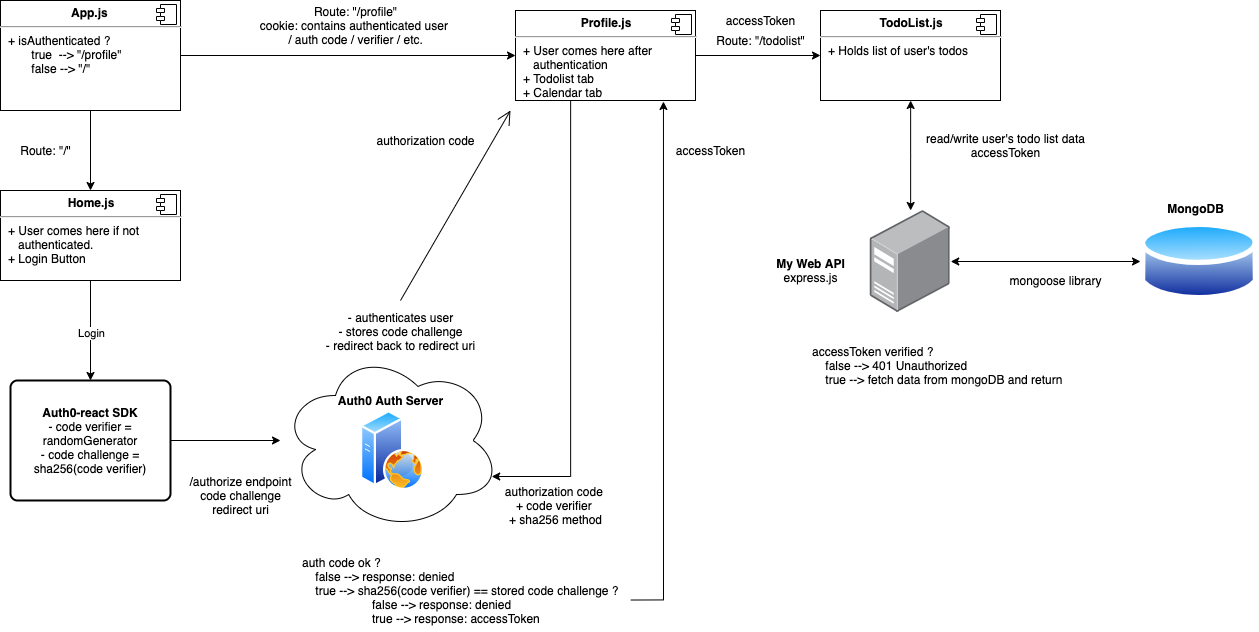

The diagram above was exported from draw.io. Its source (the exported page's mxGraphModel, read from the mxfile embedded in the PNG):
<mxGraphModel dx="3553" dy="1754" grid="1" gridSize="10" guides="1" tooltips="1" connect="1" arrows="1" fold="1" page="1" pageScale="1" pageWidth="850" pageHeight="1100" math="0" shadow="0">
  <root>
    <mxCell id="0" />
    <mxCell id="1" parent="0" />
    <mxCell id="2" style="edgeStyle=orthogonalEdgeStyle;rounded=0;orthogonalLoop=1;jettySize=auto;html=1;exitX=0.5;exitY=1;exitDx=0;exitDy=0;entryX=0.5;entryY=0;entryDx=0;entryDy=0;startArrow=none;startFill=0;" edge="1" source="4" target="6" parent="1">
      <mxGeometry relative="1" as="geometry" />
    </mxCell>
    <mxCell id="3" style="edgeStyle=orthogonalEdgeStyle;rounded=0;orthogonalLoop=1;jettySize=auto;html=1;exitX=1;exitY=0.5;exitDx=0;exitDy=0;entryX=0;entryY=0.5;entryDx=0;entryDy=0;startArrow=none;startFill=0;" edge="1" source="4" target="11" parent="1">
      <mxGeometry relative="1" as="geometry" />
    </mxCell>
    <mxCell id="4" value="&lt;p style=&quot;margin: 0px ; margin-top: 6px ; text-align: center&quot;&gt;&lt;b&gt;App.js&amp;nbsp;&lt;/b&gt;&lt;/p&gt;&lt;hr&gt;&lt;p style=&quot;margin: 0px ; margin-left: 8px&quot;&gt;&lt;span&gt;+ isAuthenticated ?&amp;nbsp;&lt;/span&gt;&lt;br&gt;&lt;/p&gt;&lt;p style=&quot;margin: 0px ; margin-left: 8px&quot;&gt;&amp;nbsp; &amp;nbsp; &amp;nbsp; &amp;nbsp;true&amp;nbsp; --&amp;gt; &quot;/profile&quot;&lt;/p&gt;&lt;p style=&quot;margin: 0px ; margin-left: 8px&quot;&gt;&amp;nbsp; &amp;nbsp; &amp;nbsp; &amp;nbsp;false --&amp;gt; &quot;/&quot;&lt;/p&gt;&lt;p style=&quot;margin: 0px ; margin-left: 8px&quot;&gt;&lt;br&gt;&lt;/p&gt;" style="align=left;overflow=fill;html=1;dropTarget=0;" vertex="1" parent="1">
      <mxGeometry x="-90" y="80" width="180" height="110" as="geometry" />
    </mxCell>
    <mxCell id="5" value="" style="shape=component;jettyWidth=8;jettyHeight=4;" vertex="1" parent="4">
      <mxGeometry x="1" width="20" height="20" relative="1" as="geometry">
        <mxPoint x="-24" y="4" as="offset" />
      </mxGeometry>
    </mxCell>
    <mxCell id="6" value="&lt;p style=&quot;margin: 0px ; margin-top: 6px ; text-align: center&quot;&gt;&lt;b&gt;Home.js&lt;/b&gt;&lt;/p&gt;&lt;hr&gt;&lt;p style=&quot;margin: 0px ; margin-left: 8px&quot;&gt;+ User comes here if not&lt;/p&gt;&lt;p style=&quot;margin: 0px ; margin-left: 8px&quot;&gt;&amp;nbsp; &amp;nbsp;authenticated.&lt;br&gt;+ Login Button&lt;/p&gt;" style="align=left;overflow=fill;html=1;dropTarget=0;" vertex="1" parent="1">
      <mxGeometry x="-90" y="270" width="180" height="90" as="geometry" />
    </mxCell>
    <mxCell id="7" value="" style="shape=component;jettyWidth=8;jettyHeight=4;" vertex="1" parent="6">
      <mxGeometry x="1" width="20" height="20" relative="1" as="geometry">
        <mxPoint x="-24" y="4" as="offset" />
      </mxGeometry>
    </mxCell>
    <mxCell id="8" value="Route: &quot;/&quot;" style="text;html=1;align=center;verticalAlign=middle;resizable=0;points=[];autosize=1;" vertex="1" parent="1">
      <mxGeometry x="-80" y="220" width="70" height="20" as="geometry" />
    </mxCell>
    <mxCell id="9" style="edgeStyle=orthogonalEdgeStyle;rounded=0;orthogonalLoop=1;jettySize=auto;html=1;entryX=0.96;entryY=0.7;entryDx=0;entryDy=0;entryPerimeter=0;" edge="1" source="11" target="15" parent="1">
      <mxGeometry relative="1" as="geometry">
        <Array as="points">
          <mxPoint x="480" y="556" />
        </Array>
      </mxGeometry>
    </mxCell>
    <mxCell id="10" style="edgeStyle=orthogonalEdgeStyle;rounded=0;orthogonalLoop=1;jettySize=auto;html=1;entryX=0;entryY=0.5;entryDx=0;entryDy=0;startArrow=none;startFill=0;" edge="1" source="11" target="29" parent="1">
      <mxGeometry relative="1" as="geometry" />
    </mxCell>
    <mxCell id="11" value="&lt;p style=&quot;margin: 0px ; margin-top: 6px ; text-align: center&quot;&gt;&lt;b&gt;Profile.js&lt;/b&gt;&lt;/p&gt;&lt;hr&gt;&lt;p style=&quot;margin: 0px ; margin-left: 8px&quot;&gt;+ User comes here after&amp;nbsp;&lt;/p&gt;&lt;p style=&quot;margin: 0px ; margin-left: 8px&quot;&gt;&amp;nbsp; &amp;nbsp;authentication&lt;br&gt;&lt;/p&gt;&lt;p style=&quot;margin: 0px ; margin-left: 8px&quot;&gt;+ Todolist tab&lt;/p&gt;&lt;p style=&quot;margin: 0px ; margin-left: 8px&quot;&gt;+ Calendar tab&lt;/p&gt;" style="align=left;overflow=fill;html=1;dropTarget=0;" vertex="1" parent="1">
      <mxGeometry x="425" y="90" width="180" height="90" as="geometry" />
    </mxCell>
    <mxCell id="12" value="" style="shape=component;jettyWidth=8;jettyHeight=4;" vertex="1" parent="11">
      <mxGeometry x="1" width="20" height="20" relative="1" as="geometry">
        <mxPoint x="-24" y="4" as="offset" />
      </mxGeometry>
    </mxCell>
    <mxCell id="13" value="Route: &quot;/profile&quot;&lt;br&gt;cookie: contains authenticated user &lt;br&gt;/ auth code / verifier / etc." style="text;html=1;align=center;verticalAlign=middle;resizable=0;points=[];autosize=1;" vertex="1" parent="1">
      <mxGeometry x="165" y="80" width="200" height="50" as="geometry" />
    </mxCell>
    <mxCell id="14" style="edgeStyle=orthogonalEdgeStyle;rounded=0;orthogonalLoop=1;jettySize=auto;html=1;entryX=0.822;entryY=1.011;entryDx=0;entryDy=0;entryPerimeter=0;exitX=1.001;exitY=0.619;exitDx=0;exitDy=0;exitPerimeter=0;" edge="1" source="26" target="11" parent="1">
      <mxGeometry relative="1" as="geometry">
        <mxPoint x="573" y="620" as="sourcePoint" />
        <Array as="points">
          <mxPoint x="573" y="680" />
        </Array>
      </mxGeometry>
    </mxCell>
    <mxCell id="15" value="" style="ellipse;shape=cloud;whiteSpace=wrap;html=1;" vertex="1" parent="1">
      <mxGeometry x="190" y="430" width="220" height="180" as="geometry" />
    </mxCell>
    <mxCell id="16" value="" style="aspect=fixed;perimeter=ellipsePerimeter;html=1;align=center;shadow=0;dashed=0;spacingTop=3;image;image=img/lib/active_directory/web_server.svg;" vertex="1" parent="1">
      <mxGeometry x="270" y="490" width="64" height="80" as="geometry" />
    </mxCell>
    <mxCell id="17" value="" style="endArrow=classic;html=1;exitX=0.5;exitY=1;exitDx=0;exitDy=0;entryX=0.5;entryY=0;entryDx=0;entryDy=0;" edge="1" source="6" target="20" parent="1">
      <mxGeometry relative="1" as="geometry">
        <mxPoint x="190" y="400" as="sourcePoint" />
        <mxPoint x="200" y="450" as="targetPoint" />
      </mxGeometry>
    </mxCell>
    <mxCell id="18" value="Login" style="edgeLabel;resizable=0;html=1;align=center;verticalAlign=middle;" connectable="0" vertex="1" parent="17">
      <mxGeometry relative="1" as="geometry" />
    </mxCell>
    <mxCell id="19" style="edgeStyle=orthogonalEdgeStyle;rounded=0;orthogonalLoop=1;jettySize=auto;html=1;" edge="1" source="20" target="15" parent="1">
      <mxGeometry relative="1" as="geometry" />
    </mxCell>
    <mxCell id="20" value="&lt;b&gt;Auth0-react SDK&lt;br&gt;&lt;/b&gt;- code verifier = randomGenerator&lt;br&gt;- code challenge = sha256(code verifier)" style="rounded=1;whiteSpace=wrap;html=1;absoluteArcSize=1;arcSize=14;strokeWidth=2;" vertex="1" parent="1">
      <mxGeometry x="-80" y="460" width="160" height="120" as="geometry" />
    </mxCell>
    <mxCell id="21" value="/authorize endpoint&lt;br&gt;code challenge&lt;br&gt;redirect uri" style="text;html=1;align=center;verticalAlign=middle;resizable=0;points=[];autosize=1;" vertex="1" parent="1">
      <mxGeometry x="90" y="550" width="120" height="50" as="geometry" />
    </mxCell>
    <mxCell id="22" value="Auth0 Auth Server" style="text;html=1;align=center;verticalAlign=middle;resizable=0;points=[];autosize=1;fontStyle=1" vertex="1" parent="1">
      <mxGeometry x="240" y="470" width="120" height="20" as="geometry" />
    </mxCell>
    <mxCell id="23" value="- authenticates user&lt;br&gt;- stores code challenge&lt;br&gt;- redirect back to redirect uri" style="text;html=1;align=center;verticalAlign=middle;resizable=0;points=[];autosize=1;" vertex="1" parent="1">
      <mxGeometry x="230" y="385.5" width="160" height="50" as="geometry" />
    </mxCell>
    <mxCell id="24" value="authorization code" style="text;html=1;align=center;verticalAlign=middle;resizable=0;points=[];autosize=1;" vertex="1" parent="1">
      <mxGeometry x="280" y="210" width="110" height="20" as="geometry" />
    </mxCell>
    <mxCell id="25" value="authorization code &lt;br&gt;+ code verifier &lt;br&gt;+ sha256 method" style="text;html=1;align=center;verticalAlign=middle;resizable=0;points=[];autosize=1;rotation=0;" vertex="1" parent="1">
      <mxGeometry x="410" y="560" width="110" height="50" as="geometry" />
    </mxCell>
    <mxCell id="26" value="auth code ok ?&lt;br&gt;&amp;nbsp; &amp;nbsp; false --&amp;gt; response: denied&lt;br&gt;&amp;nbsp; &amp;nbsp; true --&amp;gt; sha256(code verifier) == stored code challenge ?&lt;br&gt;&amp;nbsp; &amp;nbsp; &amp;nbsp; &amp;nbsp; &amp;nbsp; &amp;nbsp; &amp;nbsp; &amp;nbsp; &amp;nbsp; &amp;nbsp; &amp;nbsp;false --&amp;gt; response: denied&lt;br&gt;&amp;nbsp; &amp;nbsp; &amp;nbsp; &amp;nbsp; &amp;nbsp; &amp;nbsp; &amp;nbsp; &amp;nbsp; &amp;nbsp; &amp;nbsp; &amp;nbsp;true --&amp;gt; response: accessToken" style="text;html=1;align=left;verticalAlign=middle;resizable=0;points=[];autosize=1;" vertex="1" parent="1">
      <mxGeometry x="210" y="630" width="330" height="80" as="geometry" />
    </mxCell>
    <mxCell id="27" value="accessToken" style="text;html=1;align=center;verticalAlign=middle;resizable=0;points=[];autosize=1;" vertex="1" parent="1">
      <mxGeometry x="580" y="220" width="80" height="20" as="geometry" />
    </mxCell>
    <mxCell id="28" style="edgeStyle=orthogonalEdgeStyle;rounded=0;orthogonalLoop=1;jettySize=auto;html=1;startArrow=classic;startFill=1;" edge="1" source="29" target="32" parent="1">
      <mxGeometry relative="1" as="geometry">
        <mxPoint x="820" y="270" as="targetPoint" />
      </mxGeometry>
    </mxCell>
    <mxCell id="29" value="&lt;p style=&quot;margin: 0px ; margin-top: 6px ; text-align: center&quot;&gt;&lt;b&gt;TodoList.js&lt;/b&gt;&lt;/p&gt;&lt;hr&gt;&lt;p style=&quot;margin: 0px ; margin-left: 8px&quot;&gt;+ Holds list of user's todos&lt;/p&gt;" style="align=left;overflow=fill;html=1;dropTarget=0;" vertex="1" parent="1">
      <mxGeometry x="730" y="90" width="180" height="90" as="geometry" />
    </mxCell>
    <mxCell id="30" value="" style="shape=component;jettyWidth=8;jettyHeight=4;" vertex="1" parent="29">
      <mxGeometry x="1" width="20" height="20" relative="1" as="geometry">
        <mxPoint x="-24" y="4" as="offset" />
      </mxGeometry>
    </mxCell>
    <mxCell id="31" style="edgeStyle=orthogonalEdgeStyle;rounded=0;orthogonalLoop=1;jettySize=auto;html=1;entryX=0;entryY=0.5;entryDx=0;entryDy=0;startArrow=classic;startFill=1;" edge="1" source="32" target="33" parent="1">
      <mxGeometry relative="1" as="geometry" />
    </mxCell>
    <mxCell id="32" value="" style="points=[];aspect=fixed;html=1;align=center;shadow=0;dashed=0;image;image=img/lib/allied_telesis/computer_and_terminals/Server_Desktop.svg;" vertex="1" parent="1">
      <mxGeometry x="779.76" y="290" width="80.47" height="102" as="geometry" />
    </mxCell>
    <mxCell id="33" value="" style="aspect=fixed;perimeter=ellipsePerimeter;html=1;align=center;shadow=0;dashed=0;spacingTop=3;image;image=img/lib/active_directory/database.svg;" vertex="1" parent="1">
      <mxGeometry x="1050" y="297.5" width="117.57" height="87" as="geometry" />
    </mxCell>
    <mxCell id="34" value="read/write user's todo list data&lt;br&gt;accessToken" style="text;html=1;align=center;verticalAlign=middle;resizable=0;points=[];autosize=1;" vertex="1" parent="1">
      <mxGeometry x="830" y="210" width="170" height="30" as="geometry" />
    </mxCell>
    <mxCell id="35" value="accessToken verified ?&lt;br&gt;&amp;nbsp; &amp;nbsp; false --&amp;gt; 401 Unauthorized&lt;br&gt;&amp;nbsp; &amp;nbsp; true --&amp;gt; fetch data from mongoDB and return" style="text;html=1;align=left;verticalAlign=middle;resizable=0;points=[];autosize=1;" vertex="1" parent="1">
      <mxGeometry x="720" y="420" width="270" height="50" as="geometry" />
    </mxCell>
    <mxCell id="36" value="" style="endArrow=open;endFill=1;endSize=12;html=1;" edge="1" parent="1">
      <mxGeometry width="160" relative="1" as="geometry">
        <mxPoint x="310" y="380" as="sourcePoint" />
        <mxPoint x="420" y="190" as="targetPoint" />
      </mxGeometry>
    </mxCell>
    <mxCell id="37" value="Route: &quot;/todolist&quot;" style="text;html=1;align=center;verticalAlign=middle;resizable=0;points=[];autosize=1;" vertex="1" parent="1">
      <mxGeometry x="620" y="110" width="100" height="20" as="geometry" />
    </mxCell>
    <mxCell id="38" value="accessToken" style="text;html=1;align=center;verticalAlign=middle;resizable=0;points=[];autosize=1;" vertex="1" parent="1">
      <mxGeometry x="630" y="90" width="80" height="20" as="geometry" />
    </mxCell>
    <mxCell id="39" value="&lt;b&gt;My Web API&lt;/b&gt;&lt;br&gt;express.js" style="text;html=1;align=center;verticalAlign=middle;resizable=0;points=[];autosize=1;" vertex="1" parent="1">
      <mxGeometry x="680" y="335" width="80" height="30" as="geometry" />
    </mxCell>
    <mxCell id="40" value="&lt;b&gt;MongoDB&lt;/b&gt;" style="text;html=1;align=center;verticalAlign=middle;resizable=0;points=[];autosize=1;" vertex="1" parent="1">
      <mxGeometry x="1070" y="277.5" width="70" height="20" as="geometry" />
    </mxCell>
    <mxCell id="41" value="mongoose library" style="text;html=1;align=center;verticalAlign=middle;resizable=0;points=[];autosize=1;" vertex="1" parent="1">
      <mxGeometry x="910" y="350" width="110" height="20" as="geometry" />
    </mxCell>
  </root>
</mxGraphModel>